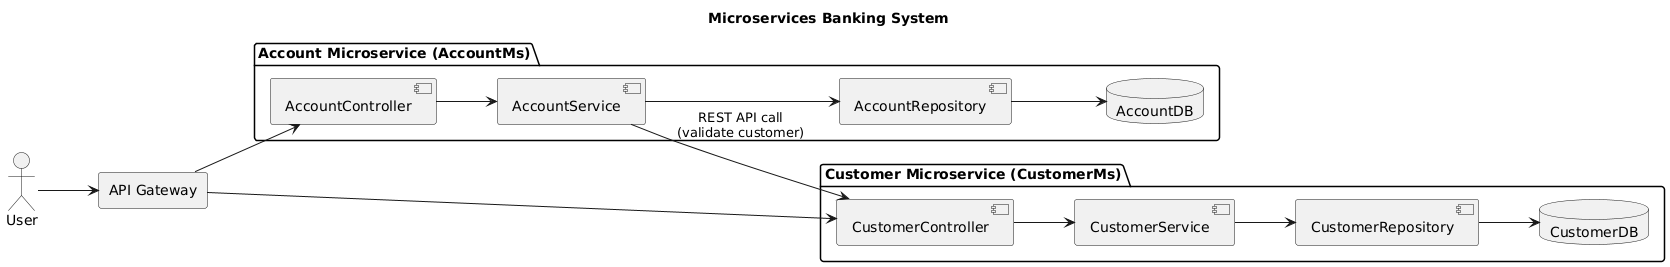

The diagram above was rendered by PlantUML. Its source (embedded in the PNG):
@startuml
title Microservices Banking System

left to right direction

actor User

rectangle "API Gateway" as ApiGateway

' --- Customer Microservice ---
package "Customer Microservice (CustomerMs)" {
  [CustomerController] --> [CustomerService]
  [CustomerService] --> [CustomerRepository]
  [CustomerRepository]
  database CustomerDB
}

' --- Account Microservice ---
package "Account Microservice (AccountMs)" {
  [AccountController] --> [AccountService]
  [AccountService] --> [AccountRepository]
  [AccountRepository]
  database AccountDB
}

' --- External Interactions ---
User --> ApiGateway
ApiGateway --> [AccountController]
ApiGateway --> [CustomerController]
[CustomerRepository] --> CustomerDB
[AccountRepository] --> AccountDB

[AccountService] --> [CustomerController] : REST API call\n(validate customer)
@enduml